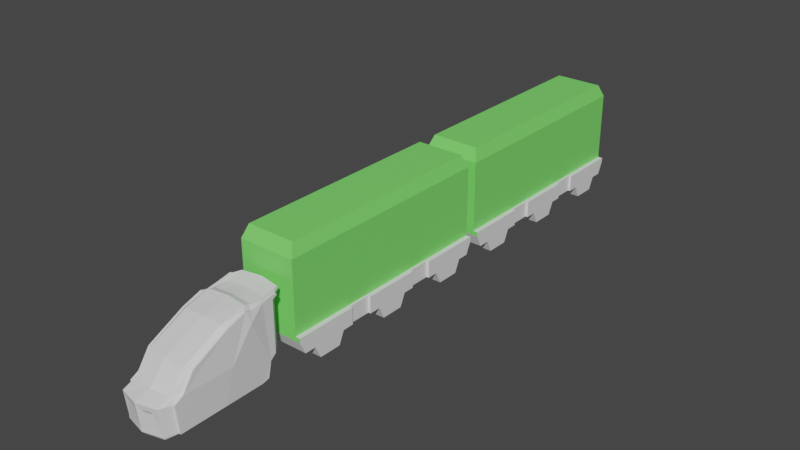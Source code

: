 # Source: shipTruck.blend  (saved by Blender 3.6.13; exported with 4.5.12 LTS)
import bpy
from mathutils import Matrix  # noqa: F401  (used for matrix-valued properties, if any)

bpy.ops.wm.read_factory_settings(use_empty=True)
scene = bpy.context.scene
scene.name = 'Scene'

# ---- collections
col_collection = bpy.data.collections.new('Collection'); scene.collection.children.link(col_collection)

# ---- materials (node trees are filled in below, after node groups)
mat_material_001 = bpy.data.materials.new('Material.001')
mat_material_001.use_transparent_shadow = False
mat_material_002 = bpy.data.materials.new('Material.002')
mat_material_002.use_transparent_shadow = False
mat_material_003 = bpy.data.materials.new('Material.003')
mat_material_003.use_transparent_shadow = False
mat_material = bpy.data.materials.new('Material')
mat_material.use_transparent_shadow = False
mat_material_004 = bpy.data.materials.new('Material.004')
mat_material_004.alpha_threshold = 0.0
mat_material_004.use_transparent_shadow = False
mat_material_004.roughness = 0.5
mat_material_004.line_color = (0.0, 0.0, 0.0, 1.0)
mat_material_005 = bpy.data.materials.new('Material.005')
mat_material_005.use_transparent_shadow = False
mat_material_006 = bpy.data.materials.new('Material.006')
mat_material_006.use_transparent_shadow = False
mat_material_007 = bpy.data.materials.new('Material.007')
mat_material_007.use_transparent_shadow = False
mat_material_009 = bpy.data.materials.new('Material.009')
mat_material_009.use_transparent_shadow = False
mat_material_012 = bpy.data.materials.new('Material.012')
mat_material_012.alpha_threshold = 0.0
mat_material_012.use_transparent_shadow = False
mat_material_012.roughness = 0.5
mat_material_012.line_color = (0.0, 0.0, 0.0, 1.0)
mat_material_013 = bpy.data.materials.new('Material.013')
mat_material_013.use_transparent_shadow = False
mat_material_014 = bpy.data.materials.new('Material.014')
mat_material_014.use_transparent_shadow = False
mat_material_015 = bpy.data.materials.new('Material.015')
mat_material_015.use_transparent_shadow = False
mat_material_008 = bpy.data.materials.new('Material.008')
mat_material_008.use_transparent_shadow = False

# ---- material node trees
mat_material_001.use_nodes = True; mat_material_001.node_tree.nodes.clear()
_N = mat_material_001.node_tree.nodes; _L = mat_material_001.node_tree.links
n0 = _N.new('ShaderNodeBsdfPrincipled'); n0.name = 'Principled BSDF'; n0.location = (10, 300)
n0.distribution = 'GGX'
n0.subsurface_method = 'RANDOM_WALK_SKIN'
n0.inputs[3].default_value = 1.45
n0.inputs[27].default_value = (0.0, 0.0, 0.0, 1.0)
n0.inputs[28].default_value = 1.0
n1 = _N.new('ShaderNodeOutputMaterial'); n1.name = 'Material Output'; n1.location = (300, 300)
_L.new(n0.outputs[0], n1.inputs[0])
n1.is_active_output = True
mat_material_002.use_nodes = True; mat_material_002.node_tree.nodes.clear()
_N = mat_material_002.node_tree.nodes; _L = mat_material_002.node_tree.links
n0 = _N.new('ShaderNodeBsdfPrincipled'); n0.name = 'Principled BSDF'; n0.location = (10, 300)
n0.distribution = 'GGX'
n0.subsurface_method = 'RANDOM_WALK_SKIN'
n0.inputs[3].default_value = 1.45
n0.inputs[27].default_value = (0.0, 0.0, 0.0, 1.0)
n0.inputs[28].default_value = 1.0
n1 = _N.new('ShaderNodeOutputMaterial'); n1.name = 'Material Output'; n1.location = (300, 300)
_L.new(n0.outputs[0], n1.inputs[0])
n1.is_active_output = True
mat_material_003.use_nodes = True; mat_material_003.node_tree.nodes.clear()
_N = mat_material_003.node_tree.nodes; _L = mat_material_003.node_tree.links
n0 = _N.new('ShaderNodeBsdfPrincipled'); n0.name = 'Principled BSDF'; n0.location = (10, 300)
n0.distribution = 'GGX'
n0.subsurface_method = 'RANDOM_WALK_SKIN'
n0.inputs[3].default_value = 1.45
n0.inputs[27].default_value = (0.0, 0.0, 0.0, 1.0)
n0.inputs[28].default_value = 1.0
n1 = _N.new('ShaderNodeOutputMaterial'); n1.name = 'Material Output'; n1.location = (300, 300)
_L.new(n0.outputs[0], n1.inputs[0])
n1.is_active_output = True
mat_material.use_nodes = True; mat_material.node_tree.nodes.clear()
_N = mat_material.node_tree.nodes; _L = mat_material.node_tree.links
n0 = _N.new('ShaderNodeBsdfPrincipled'); n0.name = 'Principled BSDF'; n0.location = (10, 300)
n0.distribution = 'GGX'
n0.subsurface_method = 'RANDOM_WALK_SKIN'
n0.inputs[3].default_value = 1.45
n0.inputs[27].default_value = (0.0, 0.0, 0.0, 1.0)
n0.inputs[28].default_value = 1.0
n1 = _N.new('ShaderNodeOutputMaterial'); n1.name = 'Material Output'; n1.location = (300, 300)
_L.new(n0.outputs[0], n1.inputs[0])
n1.is_active_output = True
mat_material_004.use_nodes = True; mat_material_004.node_tree.nodes.clear()
_N = mat_material_004.node_tree.nodes; _L = mat_material_004.node_tree.links
n0 = _N.new('ShaderNodeOutputMaterial'); n0.name = 'Material Output'; n0.location = (300, 300)
n1 = _N.new('ShaderNodeBsdfPrincipled'); n1.name = 'Principled BSDF'; n1.location = (10, 300)
n1.distribution = 'GGX'
n1.subsurface_method = 'RANDOM_WALK_SKIN'
n1.inputs[0].default_value = (0.198, 0.8, 0.1419, 1.0)
n1.inputs[3].default_value = 1.45
n1.inputs[27].default_value = (0.0, 0.0, 0.0, 1.0)
n1.inputs[28].default_value = 1.0
_L.new(n1.outputs[0], n0.inputs[0])
n0.is_active_output = True
mat_material_005.use_nodes = True; mat_material_005.node_tree.nodes.clear()
_N = mat_material_005.node_tree.nodes; _L = mat_material_005.node_tree.links
n0 = _N.new('ShaderNodeBsdfPrincipled'); n0.name = 'Principled BSDF'; n0.location = (10, 300)
n0.distribution = 'GGX'
n0.subsurface_method = 'RANDOM_WALK_SKIN'
n0.inputs[0].default_value = (0.8, 0.2046, 0.4406, 1.0)
n0.inputs[3].default_value = 1.45
n0.inputs[27].default_value = (0.0, 0.0, 0.0, 1.0)
n0.inputs[28].default_value = 1.0
n1 = _N.new('ShaderNodeOutputMaterial'); n1.name = 'Material Output'; n1.location = (300, 300)
_L.new(n0.outputs[0], n1.inputs[0])
n1.is_active_output = True
mat_material_006.use_nodes = True; mat_material_006.node_tree.nodes.clear()
_N = mat_material_006.node_tree.nodes; _L = mat_material_006.node_tree.links
n0 = _N.new('ShaderNodeBsdfPrincipled'); n0.name = 'Principled BSDF'; n0.location = (10, 300)
n0.distribution = 'GGX'
n0.subsurface_method = 'RANDOM_WALK_SKIN'
n0.inputs[3].default_value = 1.45
n0.inputs[27].default_value = (0.0, 0.0, 0.0, 1.0)
n0.inputs[28].default_value = 1.0
n1 = _N.new('ShaderNodeOutputMaterial'); n1.name = 'Material Output'; n1.location = (300, 300)
_L.new(n0.outputs[0], n1.inputs[0])
n1.is_active_output = True
mat_material_007.use_nodes = True; mat_material_007.node_tree.nodes.clear()
_N = mat_material_007.node_tree.nodes; _L = mat_material_007.node_tree.links
n0 = _N.new('ShaderNodeBsdfPrincipled'); n0.name = 'Principled BSDF'; n0.location = (10, 300)
n0.distribution = 'GGX'
n0.subsurface_method = 'RANDOM_WALK_SKIN'
n0.inputs[3].default_value = 1.45
n0.inputs[27].default_value = (0.0, 0.0, 0.0, 1.0)
n0.inputs[28].default_value = 1.0
n1 = _N.new('ShaderNodeOutputMaterial'); n1.name = 'Material Output'; n1.location = (300, 300)
_L.new(n0.outputs[0], n1.inputs[0])
n1.is_active_output = True
mat_material_009.use_nodes = True; mat_material_009.node_tree.nodes.clear()
_N = mat_material_009.node_tree.nodes; _L = mat_material_009.node_tree.links
n0 = _N.new('ShaderNodeBsdfPrincipled'); n0.name = 'Principled BSDF'; n0.location = (10, 300)
n0.distribution = 'GGX'
n0.subsurface_method = 'RANDOM_WALK_SKIN'
n0.inputs[3].default_value = 1.45
n0.inputs[27].default_value = (0.0, 0.0, 0.0, 1.0)
n0.inputs[28].default_value = 1.0
n1 = _N.new('ShaderNodeOutputMaterial'); n1.name = 'Material Output'; n1.location = (300, 300)
_L.new(n0.outputs[0], n1.inputs[0])
n1.is_active_output = True
mat_material_012.use_nodes = True; mat_material_012.node_tree.nodes.clear()
_N = mat_material_012.node_tree.nodes; _L = mat_material_012.node_tree.links
n0 = _N.new('ShaderNodeOutputMaterial'); n0.name = 'Material Output'; n0.location = (300, 300)
n1 = _N.new('ShaderNodeBsdfPrincipled'); n1.name = 'Principled BSDF'; n1.location = (10, 300)
n1.distribution = 'GGX'
n1.subsurface_method = 'RANDOM_WALK_SKIN'
n1.inputs[0].default_value = (0.198, 0.8, 0.1419, 1.0)
n1.inputs[3].default_value = 1.45
n1.inputs[27].default_value = (0.0, 0.0, 0.0, 1.0)
n1.inputs[28].default_value = 1.0
_L.new(n1.outputs[0], n0.inputs[0])
n0.is_active_output = True
mat_material_013.use_nodes = True; mat_material_013.node_tree.nodes.clear()
_N = mat_material_013.node_tree.nodes; _L = mat_material_013.node_tree.links
n0 = _N.new('ShaderNodeBsdfPrincipled'); n0.name = 'Principled BSDF'; n0.location = (10, 300)
n0.distribution = 'GGX'
n0.subsurface_method = 'RANDOM_WALK_SKIN'
n0.inputs[0].default_value = (0.8, 0.2046, 0.4406, 1.0)
n0.inputs[3].default_value = 1.45
n0.inputs[27].default_value = (0.0, 0.0, 0.0, 1.0)
n0.inputs[28].default_value = 1.0
n1 = _N.new('ShaderNodeOutputMaterial'); n1.name = 'Material Output'; n1.location = (300, 300)
_L.new(n0.outputs[0], n1.inputs[0])
n1.is_active_output = True
mat_material_014.use_nodes = True; mat_material_014.node_tree.nodes.clear()
_N = mat_material_014.node_tree.nodes; _L = mat_material_014.node_tree.links
n0 = _N.new('ShaderNodeBsdfPrincipled'); n0.name = 'Principled BSDF'; n0.location = (10, 300)
n0.distribution = 'GGX'
n0.subsurface_method = 'RANDOM_WALK_SKIN'
n0.inputs[3].default_value = 1.45
n0.inputs[27].default_value = (0.0, 0.0, 0.0, 1.0)
n0.inputs[28].default_value = 1.0
n1 = _N.new('ShaderNodeOutputMaterial'); n1.name = 'Material Output'; n1.location = (300, 300)
_L.new(n0.outputs[0], n1.inputs[0])
n1.is_active_output = True
mat_material_015.use_nodes = True; mat_material_015.node_tree.nodes.clear()
_N = mat_material_015.node_tree.nodes; _L = mat_material_015.node_tree.links
n0 = _N.new('ShaderNodeBsdfPrincipled'); n0.name = 'Principled BSDF'; n0.location = (10, 300)
n0.distribution = 'GGX'
n0.subsurface_method = 'RANDOM_WALK_SKIN'
n0.inputs[3].default_value = 1.45
n0.inputs[27].default_value = (0.0, 0.0, 0.0, 1.0)
n0.inputs[28].default_value = 1.0
n1 = _N.new('ShaderNodeOutputMaterial'); n1.name = 'Material Output'; n1.location = (300, 300)
_L.new(n0.outputs[0], n1.inputs[0])
n1.is_active_output = True
mat_material_008.use_nodes = True; mat_material_008.node_tree.nodes.clear()
_N = mat_material_008.node_tree.nodes; _L = mat_material_008.node_tree.links
n0 = _N.new('ShaderNodeBsdfPrincipled'); n0.name = 'Principled BSDF'; n0.location = (10, 300)
n0.distribution = 'GGX'
n0.subsurface_method = 'RANDOM_WALK_SKIN'
n0.inputs[3].default_value = 1.45
n0.inputs[27].default_value = (0.0, 0.0, 0.0, 1.0)
n0.inputs[28].default_value = 1.0
n1 = _N.new('ShaderNodeOutputMaterial'); n1.name = 'Material Output'; n1.location = (300, 300)
_L.new(n0.outputs[0], n1.inputs[0])
n1.is_active_output = True

# ---- world
world_world = bpy.data.worlds.new('World'); scene.world = world_world
world_world.use_nodes = True; world_world.node_tree.nodes.clear()
_N = world_world.node_tree.nodes; _L = world_world.node_tree.links
n0 = _N.new('ShaderNodeOutputWorld'); n0.name = 'World Output'; n0.location = (300, 300)
n1 = _N.new('ShaderNodeBackground'); n1.name = 'Background'; n1.location = (10, 300)
n1.inputs[0].default_value = (0.05088, 0.05088, 0.05088, 1.0)
_L.new(n1.outputs[0], n0.inputs[0])
n0.is_active_output = True
world_world.color = (0.05088, 0.05088, 0.05088)
world_world.use_sun_shadow = False
world_world.sun_shadow_jitter_overblur = 0.0

# ---- meshes
me_vert = bpy.data.meshes.new('Vert')
me_vert.from_pydata([(-6.743e-08, 3.195, -0.03716), (-2.171e-07, -0.2293, -0.03716), (6.19e-08, 6.154, -0.03716), (-2.209e-07, -0.3163, 0.0862), (8.347e-08, 6.647, 0.0862), (-2.209e-07, -0.3163, 0.3329), (1.146e-07, 6.844, 1.02), (1.104e-07, 7.264, 1.312), (-5.716e-08, 7.257, 4.339), (-6.69e-08, 7.572, 4.514), (-9.083e-08, 7.49, 4.666), (-1.086e-07, 6.511, 4.479), (-1.439e-07, 5.688, 4.475), (-1.805e-07, 5.317, 4.601), (-2.045e-07, 3.714, 4.258), (-2.744e-07, 1.327, 3.146), (-2.145e-07, 0.4043, 2.043), (-2.124e-07, -0.4789, 1.739), (1.186, 3.259, 0.0), (1.186, 0.02579, 0.0), (1.186, 6.026, 0.0), (1.186, -0.04203, 0.1186), (1.186, 6.5, 0.1186), (1.186, -0.04203, 0.3557), (1.186, 6.696, 1.043), (1.186, 7.093, 1.33), (1.186, 7.086, 4.334), (1.186, 7.389, 4.502), (1.186, 7.31, 4.647), (1.186, 6.369, 4.468), (1.186, 5.587, 4.437), (1.186, 5.22, 4.557), (1.186, 3.757, 4.206), (1.186, 1.435, 3.104), (1.186, 0.5754, 2.029), (1.186, -0.1983, 1.738), (-1.186, 3.259, 0.0), (-1.186, 0.02579, 0.0), (-1.186, 6.026, 0.0), (-1.186, -0.04203, 0.1186), (-1.186, 6.5, 0.1186), (-1.186, -0.04203, 0.3557), (-1.186, 6.696, 1.043), (-1.186, 7.093, 1.33), (-1.186, 7.086, 4.334), (-1.186, 7.389, 4.502), (-1.186, 7.31, 4.647), (-1.186, 6.369, 4.468), (-1.186, 5.587, 4.437), (-1.186, 5.22, 4.557), (-1.186, 3.757, 4.206), (-1.186, 1.435, 3.104), (-1.186, 0.5754, 2.029), (-1.186, -0.1983, 1.738), (-1.423, 3.416, 0.09197), (-1.423, 0.6572, 0.09197), (-1.423, 5.709, 0.09197), (-1.423, 0.6368, 0.1987), (-1.423, 6.135, 0.1987), (-1.423, 0.6368, 0.4121), (-1.423, 6.332, 1.099), (-1.423, 6.669, 1.374), (-1.423, 6.662, 4.319), (-1.423, 6.934, 4.47), (-1.423, 6.864, 4.601), (-1.423, 6.017, 4.44), (-1.423, 5.338, 4.342), (-1.423, 4.978, 4.448), (-1.423, 3.864, 4.077), (-1.423, 1.701, 3.0), (-1.423, 0.9986, 1.997), (-1.423, 0.4961, 1.735), (1.423, 3.416, 0.09197), (1.423, 0.6572, 0.09197), (1.423, 5.709, 0.09197), (1.423, 0.6368, 0.1987), (1.423, 6.135, 0.1987), (1.423, 0.6368, 0.4121), (1.423, 6.332, 1.099), (1.423, 6.669, 1.374), (1.423, 6.662, 4.319), (1.423, 6.934, 4.47), (1.423, 6.864, 4.601), (1.423, 6.017, 4.44), (1.423, 5.338, 4.342), (1.423, 4.978, 4.448), (1.423, 3.864, 4.077), (1.423, 1.701, 3.0), (1.423, 0.9986, 1.997), (1.423, 0.4961, 1.735), (1.541, 3.416, 0.09197), (1.541, 0.6572, 0.09197), (1.541, 5.709, 0.09197), (1.541, 0.6368, 0.1987), (1.541, 6.135, 0.1987), (1.541, 0.6368, 0.4121), (1.541, 6.332, 1.099), (1.541, 6.669, 1.374), (1.541, 6.662, 4.319), (1.541, 6.934, 4.47), (1.541, 6.864, 4.601), (1.541, 6.017, 4.44), (1.541, 5.338, 4.342), (1.541, 4.978, 4.448), (1.541, 3.864, 4.077), (1.541, 1.701, 3.0), (1.541, 0.9986, 1.997), (1.541, 0.4961, 1.735), (-1.541, 3.416, 0.09197), (-1.541, 0.6572, 0.09197), (-1.541, 5.709, 0.09197), (-1.541, 0.6368, 0.1987), (-1.541, 6.135, 0.1987), (-1.541, 0.6368, 0.4121), (-1.541, 6.332, 1.099), (-1.541, 6.669, 1.374), (-1.541, 6.662, 4.319), (-1.541, 6.934, 4.47), (-1.541, 6.864, 4.601), (-1.541, 6.017, 4.44), (-1.541, 5.338, 4.342), (-1.541, 4.978, 4.448), (-1.541, 3.864, 4.077), (-1.541, 1.701, 3.0), (-1.541, 0.9986, 1.997), (-1.541, 0.4961, 1.735), (-1.66, 3.864, 2.069), (-1.66, 5.173, 3.788), (1.66, 3.864, 2.069), (1.66, 5.173, 3.788), (0.3505, -0.2756, 1.3), (0.8352, -0.1645, 1.303), (0.835, -0.2399, 1.465), (0.3507, -0.3555, 1.465), (-0.3507, -0.3555, 1.465), (-0.835, -0.2399, 1.465), (-0.8352, -0.1645, 1.303), (-0.3505, -0.2756, 1.3)], [], [(12, 30, 29, 11), (3, 21, 23, 5), (13, 31, 30, 12), (6, 24, 22, 4), (14, 32, 31, 13), (7, 25, 24, 6), (15, 33, 32, 14), (8, 26, 25, 7), (0, 18, 19, 1), (16, 34, 33, 15), (9, 27, 26, 8), (2, 20, 18, 0), (17, 35, 34, 16), (10, 28, 27, 9), (1, 19, 21, 3), (130, 131, 132, 133), (11, 29, 28, 10), (4, 22, 20, 2), (11, 47, 48, 12), (5, 41, 39, 3), (12, 48, 49, 13), (4, 40, 42, 6), (13, 49, 50, 14), (6, 42, 43, 7), (14, 50, 51, 15), (7, 43, 44, 8), (1, 37, 36, 0), (15, 51, 52, 16), (8, 44, 45, 9), (0, 36, 38, 2), (16, 52, 53, 17), (9, 45, 46, 10), (3, 39, 37, 1), (134, 135, 136, 137), (10, 46, 47, 11), (2, 38, 40, 4), (44, 62, 63, 45), (36, 54, 56, 38), (52, 70, 71, 53), (45, 63, 64, 46), (39, 57, 55, 37), (53, 71, 59, 41), (46, 64, 65, 47), (38, 56, 58, 40), (47, 65, 66, 48), (41, 59, 57, 39), (48, 66, 67, 49), (40, 58, 60, 42), (49, 67, 68, 50), (42, 60, 61, 43), (50, 68, 69, 51), (43, 61, 62, 44), (37, 55, 54, 36), (51, 69, 70, 52), (26, 80, 79, 25), (18, 72, 73, 19), (34, 88, 87, 33), (27, 81, 80, 26), (20, 74, 72, 18), (35, 89, 88, 34), (28, 82, 81, 27), (19, 73, 75, 21), (23, 77, 89, 35), (29, 83, 82, 28), (22, 76, 74, 20), (30, 84, 83, 29), (21, 75, 77, 23), (31, 85, 84, 30), (24, 78, 76, 22), (32, 86, 85, 31), (25, 79, 78, 24), (33, 87, 86, 32), (75, 93, 95, 77), (85, 103, 102, 84), (78, 96, 94, 76), (86, 104, 103, 85), (79, 97, 96, 78), (87, 105, 104, 86), (80, 98, 97, 79), (72, 90, 91, 73), (88, 106, 105, 87), (81, 99, 98, 80), (74, 92, 90, 72), (89, 107, 106, 88), (82, 100, 99, 81), (73, 91, 93, 75), (77, 95, 107, 89), (83, 101, 100, 82), (76, 94, 92, 74), (84, 102, 101, 83), (67, 121, 122, 68), (60, 114, 115, 61), (68, 122, 123, 69), (61, 115, 116, 62), (55, 109, 108, 54), (69, 123, 124, 70), (62, 116, 117, 63), (54, 108, 110, 56), (70, 124, 125, 71), (63, 117, 118, 64), (57, 111, 109, 55), (71, 125, 113, 59), (64, 118, 119, 65), (56, 110, 112, 58), (65, 119, 120, 66), (59, 113, 111, 57), (66, 120, 121, 67), (58, 112, 114, 60), (101, 102, 129), (96, 97, 98, 101), (99, 100, 101, 98), (94, 96, 92), (112, 110, 114), (114, 119, 116, 115), (117, 116, 119, 118), (127, 119, 114, 110), (119, 127, 120), (120, 127, 126, 122, 121), (102, 103, 104, 128, 129), (104, 105, 106, 128), (122, 126, 124, 123), (110, 108, 126, 127), (124, 126, 108), (125, 124, 113), (108, 109, 111, 113, 124), (92, 129, 128, 90), (106, 90, 128), (107, 95, 106), (90, 106, 95, 93, 91), (129, 92, 96, 101), (5, 23, 131, 130), (23, 35, 132, 131), (35, 17, 133, 132), (17, 5, 130, 133), (17, 53, 135, 134), (53, 41, 136, 135), (41, 5, 137, 136), (5, 17, 134, 137)])
me_vert.polygons.foreach_set('material_index', [1, 2, 0, 2, 0, 2, 0, 0, 2, 1, 0, 2, 0, 0, 2, 3, 0, 2, 1, 2, 0, 2, 0, 2, 0, 0, 2, 1, 0, 2, 0, 0, 2, 3, 0, 2, 0, 2, 0, 0, 2, 0, 0, 2, 0, 2, 0, 2, 0, 2, 0, 0, 2, 0, 0, 2, 0, 0, 2, 0, 0, 2, 0, 0, 2, 0, 2, 0, 2, 0, 2, 0, 2, 0, 2, 0, 2, 0, 0, 2, 0, 0, 2, 0, 0, 2, 0, 0, 2, 0, 0, 2, 0, 0, 2, 0, 0, 2, 0, 0, 2, 0, 0, 2, 0, 2, 0, 2, 0, 0, 0, 0, 0, 0, 0, 0, 0, 1, 1, 1, 1, 0, 0, 0, 0, 0, 0, 0, 0, 0, 0, 0, 0, 0, 0, 0, 0, 0])
_uv = me_vert.uv_layers.new(name='UVMap')
_uv.uv.foreach_set('vector', [0.1182, 0.1385, 0.02727, 0.1467, 0.02727, 0.0873, 0.1182, 0.07642, 0.8289, 0.7724, 0.828, 0.6815, 0.846, 0.6815, 0.8476, 0.7724, 0.1182, 0.1647, 0.02727, 0.1726, 0.02727, 0.1467, 0.1182, 0.1385, 0.8301, 0.3228, 0.8273, 0.2319, 0.8965, 0.2319, 0.9, 0.3228, 0.1182, 0.2903, 0.02727, 0.2878, 0.02727, 0.1726, 0.1182, 0.1647, 0.2224, 0.7326, 0.21, 0.8235, 0.1753, 0.8235, 0.1859, 0.7326, 0.1182, 0.4858, 0.02727, 0.4783, 0.02727, 0.2878, 0.1182, 0.2903, 0.9091, 0.0007646, 1.0, 0.0, 1.0, 0.2293, 0.9091, 0.2319, 0.3545, 0.2596, 0.4454, 0.2542, 0.4454, 0.4952, 0.3545, 0.5149, 0.1182, 0.5709, 0.02727, 0.5582, 0.02727, 0.4783, 0.1182, 0.4858, 0.1753, 0.7599, 0.1614, 0.8508, 0.1358, 0.8508, 0.1487, 0.7599, 0.3545, 0.03899, 0.4454, 0.04788, 0.4454, 0.2542, 0.3545, 0.2596, 0.1182, 0.6417, 0.02727, 0.6206, 0.02727, 0.5582, 0.1182, 0.5709, 0.2224, 0.7326, 0.2226, 0.6417, 0.2343, 0.6417, 0.2346, 0.7326, 0.8185, 0.7724, 0.8182, 0.6815, 0.828, 0.6815, 0.8289, 0.7724, 0.8747, 0.7455, 0.874, 0.7084, 0.926, 0.7084, 0.9274, 0.7455, 0.1182, 0.07642, 0.02727, 0.0873, 0.02727, 0.01385, 0.1182, 2.167e-08, 0.3545, -1.083e-08, 0.4454, 0.01041, 0.4454, 0.04788, 0.3545, 0.03899, 0.1182, 0.07642, 0.209, 0.0873, 0.209, 0.1467, 0.1182, 0.1385, 0.8476, 0.7724, 0.846, 0.8633, 0.828, 0.8633, 0.8289, 0.7724, 0.1182, 0.1385, 0.209, 0.1467, 0.209, 0.1726, 0.1182, 0.1647, 0.9, 0.3228, 0.8965, 0.4137, 0.8273, 0.4137, 0.8301, 0.3228, 0.1182, 0.1647, 0.209, 0.1726, 0.209, 0.2878, 0.1182, 0.2903, 0.1859, 0.7326, 0.1753, 0.6417, 0.21, 0.6417, 0.2224, 0.7326, 0.1182, 0.2903, 0.209, 0.2878, 0.209, 0.4783, 0.1182, 0.4858, 0.9091, 0.2319, 0.8182, 0.2293, 0.8182, 0.0, 0.9091, 0.0007646, 0.3545, 0.5149, 0.2636, 0.4952, 0.2636, 0.2542, 0.3545, 0.2596, 0.1182, 0.4858, 0.209, 0.4783, 0.209, 0.5582, 0.1182, 0.5709, 0.1487, 0.7599, 0.1358, 0.669, 0.1614, 0.669, 0.1753, 0.7599, 0.3545, 0.2596, 0.2636, 0.2542, 0.2636, 0.04788, 0.3545, 0.03899, 0.1182, 0.5709, 0.209, 0.5582, 0.209, 0.6206, 0.1182, 0.6417, 0.2346, 0.7326, 0.2343, 0.8235, 0.2226, 0.8235, 0.2224, 0.7326, 0.8289, 0.7724, 0.828, 0.8633, 0.8182, 0.8633, 0.8185, 0.7724, 0.9274, 0.7992, 0.926, 0.8364, 0.874, 0.8364, 0.8747, 0.7992, 0.1182, 2.167e-08, 0.209, 0.01385, 0.209, 0.0873, 0.1182, 0.07642, 0.3545, 0.03899, 0.2636, 0.04788, 0.2636, 0.01041, 0.3545, -1.083e-08, 0.1358, 0.669, 0.104, 0.6508, 0.127, 0.6508, 0.1614, 0.669, 0.2636, 0.2542, 0.2454, 0.2408, 0.2454, 0.06989, 0.2636, 0.04788, 0.04827, 0.7415, 0.07929, 0.7333, 0.04983, 0.7652, 1.129e-08, 0.7825, 0.4269, 0.7753, 0.4269, 0.8106, 0.4164, 0.8153, 0.4153, 0.7804, 0.05321, 0.8953, 0.09975, 0.8723, 0.104, 0.8795, 0.06117, 0.9021, 1.129e-08, 0.7825, 0.04983, 0.7652, 0.09422, 0.8569, 0.04707, 0.8782, 0.209, 0.01385, 0.2272, 0.04813, 0.2272, 0.1142, 0.209, 0.0873, 0.2636, 0.04788, 0.2454, 0.06989, 0.2454, 0.03617, 0.2636, 0.01041, 0.209, 0.0873, 0.2272, 0.1142, 0.2272, 0.1668, 0.209, 0.1467, 0.04707, 0.8782, 0.09422, 0.8569, 0.09975, 0.8723, 0.05321, 0.8953, 0.209, 0.1467, 0.2272, 0.1668, 0.2272, 0.1923, 0.209, 0.1726, 0.3275, 0.841, 0.2985, 0.8388, 0.3047, 0.7684, 0.3334, 0.7689, 0.209, 0.1726, 0.2272, 0.1923, 0.2272, 0.2815, 0.209, 0.2878, 0.3334, 0.7689, 0.3047, 0.7684, 0.3277, 0.7442, 0.3608, 0.7432, 0.209, 0.2878, 0.2272, 0.2815, 0.2272, 0.4597, 0.209, 0.4783, 0.3608, 0.7432, 0.3277, 0.7442, 0.2985, 0.5204, 0.331, 0.5149, 0.2636, 0.4952, 0.2454, 0.4465, 0.2454, 0.2408, 0.2636, 0.2542, 0.08241, 0.6417, 0.104, 0.6428, 0.07929, 0.7333, 0.04827, 0.7415, 0.266, 0.5149, 0.2985, 0.5204, 0.2694, 0.7442, 0.2363, 0.7432, 0.4454, 0.2542, 0.4635, 0.2408, 0.4635, 0.4465, 0.4454, 0.4952, 0.4165, 0.6146, 0.3854, 0.6064, 0.3608, 0.5159, 0.3823, 0.5149, 0.1614, 0.8508, 0.127, 0.869, 0.104, 0.869, 0.1358, 0.8508, 0.4454, 0.04788, 0.4635, 0.06989, 0.4635, 0.2408, 0.4454, 0.2542, 0.4647, 0.6557, 0.4149, 0.6384, 0.3854, 0.6064, 0.4165, 0.6146, 0.4385, 0.7804, 0.4373, 0.8153, 0.4269, 0.8106, 0.4269, 0.7753, 0.4036, 0.7753, 0.3608, 0.7527, 0.365, 0.7455, 0.4115, 0.7685, 0.4177, 0.7514, 0.3705, 0.7301, 0.4149, 0.6384, 0.4647, 0.6557, 0.02727, 0.0873, 0.00909, 0.1142, 0.00909, 0.04813, 0.02727, 0.01385, 0.4454, 0.01041, 0.4635, 0.03617, 0.4635, 0.06989, 0.4454, 0.04788, 0.02727, 0.1467, 0.00909, 0.1668, 0.00909, 0.1142, 0.02727, 0.0873, 0.4115, 0.7685, 0.365, 0.7455, 0.3705, 0.7301, 0.4177, 0.7514, 0.02727, 0.1726, 0.00909, 0.1923, 0.00909, 0.1668, 0.02727, 0.1467, 0.2637, 0.7689, 0.2924, 0.7684, 0.2985, 0.8388, 0.2696, 0.841, 0.02727, 0.2878, 0.009089, 0.2815, 0.00909, 0.1923, 0.02727, 0.1726, 0.2363, 0.7432, 0.2694, 0.7442, 0.2924, 0.7684, 0.2637, 0.7689, 0.02727, 0.4783, 0.009089, 0.4597, 0.009089, 0.2815, 0.02727, 0.2878, 0.8364, 0.5316, 0.8273, 0.5316, 0.8273, 0.5155, 0.8364, 0.5155, 0.00909, 0.1923, 6.284e-07, 0.1923, 6.934e-07, 0.1668, 0.00909, 0.1668, 0.3608, 0.7753, 0.3698, 0.7753, 0.3698, 0.8426, 0.3608, 0.8426, 0.009089, 0.2815, 4.117e-07, 0.2815, 6.284e-07, 0.1923, 0.00909, 0.1923, 0.4385, 0.7753, 0.4475, 0.7753, 0.4475, 0.8053, 0.4385, 0.8053, 0.009089, 0.4597, 0.0, 0.4597, 4.117e-07, 0.2815, 0.009089, 0.2815, 0.8182, 0.2319, 0.8273, 0.2319, 0.8273, 0.4567, 0.8182, 0.4567, 0.4635, 0.2408, 0.4726, 0.2408, 0.4726, 0.4465, 0.4635, 0.4465, 0.3971, 0.8425, 0.388, 0.8425, 0.388, 0.7753, 0.3971, 0.7753, 0.127, 0.869, 0.127, 0.878, 0.104, 0.878, 0.104, 0.869, 0.4635, 0.06989, 0.4726, 0.06989, 0.4726, 0.2408, 0.4635, 0.2408, 0.4062, 0.8168, 0.3971, 0.8168, 0.3971, 0.7753, 0.4062, 0.7753, 0.4566, 0.7753, 0.4657, 0.7753, 0.4657, 0.7858, 0.4566, 0.7858, 0.8364, 0.5399, 0.8273, 0.5399, 0.8273, 0.5316, 0.8364, 0.5316, 0.8364, 0.5155, 0.8273, 0.5155, 0.8273, 0.4137, 0.8364, 0.4137, 0.00909, 0.1142, 8.126e-07, 0.1142, 9.86e-07, 0.04813, 0.00909, 0.04813, 0.4635, 0.03617, 0.4726, 0.03617, 0.4726, 0.06989, 0.4635, 0.06989, 0.00909, 0.1668, 6.934e-07, 0.1668, 8.126e-07, 0.1142, 0.00909, 0.1142, 0.2272, 0.1923, 0.2363, 0.1923, 0.2363, 0.2815, 0.2272, 0.2815, 0.4566, 0.8053, 0.4475, 0.8053, 0.4475, 0.7753, 0.4566, 0.7753, 0.2272, 0.2815, 0.2363, 0.2815, 0.2363, 0.4597, 0.2272, 0.4597, 0.8273, 0.6815, 0.8182, 0.6815, 0.8182, 0.4567, 0.8273, 0.4567, 0.2454, 0.4465, 0.2363, 0.4465, 0.2363, 0.2408, 0.2454, 0.2408, 0.3789, 0.7753, 0.388, 0.7753, 0.388, 0.8425, 0.3789, 0.8425, 0.104, 0.6508, 0.104, 0.6417, 0.127, 0.6417, 0.127, 0.6508, 0.2454, 0.2408, 0.2363, 0.2408, 0.2363, 0.06989, 0.2454, 0.06989, 0.4062, 0.7753, 0.4153, 0.7753, 0.4153, 0.8168, 0.4062, 0.8168, 0.4657, 0.7963, 0.4566, 0.7963, 0.4566, 0.7858, 0.4657, 0.7858, 0.8273, 0.6579, 0.8364, 0.6579, 0.8364, 0.6662, 0.8273, 0.6662, 0.8273, 0.5399, 0.8364, 0.5399, 0.8364, 0.6417, 0.8273, 0.6417, 0.2272, 0.04813, 0.2363, 0.04813, 0.2363, 0.1142, 0.2272, 0.1142, 0.2454, 0.06989, 0.2363, 0.06989, 0.2363, 0.03617, 0.2454, 0.03617, 0.2272, 0.1142, 0.2363, 0.1142, 0.2363, 0.1668, 0.2272, 0.1668, 0.8273, 0.6417, 0.8364, 0.6417, 0.8364, 0.6579, 0.8273, 0.6579, 0.2272, 0.1668, 0.2363, 0.1668, 0.2363, 0.1923, 0.2272, 0.1923, 0.3789, 0.8426, 0.3698, 0.8426, 0.3698, 0.7753, 0.3789, 0.7753, 0.485, 0.423, 0.4924, 0.371, 0.5351, 0.3582, 0.741, 0.4472, 0.72, 0.473, 0.4943, 0.4725, 0.485, 0.423, 0.4827, 0.4934, 0.4726, 0.488, 0.485, 0.423, 0.4943, 0.4725, 0.8101, 0.4321, 0.741, 0.4472, 0.8182, 0.3994, 0.4808, 0.9255, 0.4726, 0.8928, 0.5498, 0.9405, 0.5498, 0.9405, 0.8059, 0.9164, 0.7966, 0.9659, 0.5709, 0.9664, 0.8082, 0.9867, 0.7966, 0.9659, 0.8059, 0.9164, 0.8182, 0.9813, 0.7558, 0.8515, 0.8059, 0.9164, 0.5498, 0.9405, 0.4726, 0.8928, 0.8059, 0.9164, 0.7558, 0.8515, 0.7984, 0.8644, 0.7984, 0.8644, 0.7558, 0.8515, 0.6241, 0.7513, 0.7781, 0.7515, 0.8065, 0.8368, 0.4924, 0.371, 0.4843, 0.3435, 0.5127, 0.2581, 0.6667, 0.2579, 0.5351, 0.3582, 0.5127, 0.2581, 0.5952, 0.09232, 0.6721, 0.03851, 0.6667, 0.2579, 0.7781, 0.7515, 0.6241, 0.7513, 0.6187, 0.5319, 0.6956, 0.5857, 0.4726, 0.8928, 0.4727, 0.7171, 0.6241, 0.7513, 0.7558, 0.8515, 0.6187, 0.5319, 0.6241, 0.7513, 0.4727, 0.7171, 0.5987, 0.4934, 0.6187, 0.5319, 0.4973, 0.5041, 0.4727, 0.7171, 0.4728, 0.5057, 0.4809, 0.5041, 0.4973, 0.5041, 0.6187, 0.5319, 0.8182, 0.3994, 0.5351, 0.3582, 0.6667, 0.2579, 0.8182, 0.2237, 0.6721, 0.03851, 0.8182, 0.2237, 0.6667, 0.2579, 0.6922, 1.308e-08, 0.7936, 0.01078, 0.6721, 0.03851, 0.8182, 0.2237, 0.6721, 0.03851, 0.7936, 0.01078, 0.8099, 0.01078, 0.8181, 0.01234, 0.5351, 0.3582, 0.8182, 0.3994, 0.741, 0.4472, 0.485, 0.423, 0.8476, 0.7724, 0.846, 0.6815, 0.874, 0.7084, 0.8747, 0.7455, 0.846, 0.6815, 0.9525, 0.6815, 0.926, 0.7084, 0.874, 0.7084, 0.9525, 0.6815, 0.956, 0.7724, 0.9274, 0.7455, 0.926, 0.7084, 0.956, 0.7724, 0.8476, 0.7724, 0.8747, 0.7455, 0.9274, 0.7455, 0.956, 0.7724, 0.9525, 0.8633, 0.926, 0.8364, 0.9274, 0.7992, 0.9525, 0.8633, 0.846, 0.8633, 0.874, 0.8364, 0.926, 0.8364, 0.846, 0.8633, 0.8476, 0.7724, 0.8747, 0.7992, 0.874, 0.8364, 0.8476, 0.7724, 0.956, 0.7724, 0.9274, 0.7992, 0.8747, 0.7992])
me_vert.materials.append(mat_material_001)
me_vert.materials.append(mat_material_002)
me_vert.materials.append(mat_material_003)
me_vert.materials.append(mat_material)
me_vert.update()
me_vert_001 = bpy.data.meshes.new('Vert.001')
me_vert_001.from_pydata([(0.0, 14.72, 0.0), (0.0, 15.41, 0.0), (0.0, 15.75, 0.7483), (0.0, 18.5, 0.7483), (0.0, 18.85, 0.0), (0.0, 20.22, 0.0), (0.0, 20.56, 0.7483), (0.0, 21.25, 0.7483), (0.0, 21.59, 1.497), (0.0, 21.59, 5.986), (0.0, 21.25, 6.735), (0.0, 14.03, 0.0), (0.0, 13.69, 0.7483), (0.0, 10.94, 0.7483), (0.0, 10.6, 0.0), (0.0, 9.225, 0.0), (0.0, 8.881, 0.7483), (0.0, 8.194, 0.7483), (0.0, 7.85, 1.497), (0.0, 7.85, 5.986), (0.0, 8.194, 6.735), (2.0, 14.72, 0.0), (2.0, 15.41, 0.0), (2.0, 15.75, 0.7483), (2.0, 18.5, 0.7483), (2.0, 18.85, 0.0), (2.0, 20.22, 0.0), (2.0, 20.56, 0.7483), (2.0, 21.25, 0.7483), (2.0, 21.59, 1.497), (2.0, 14.03, 0.0), (2.0, 13.69, 0.7483), (2.0, 10.94, 0.7483), (2.0, 10.6, 0.0), (2.0, 9.225, 0.0), (2.0, 8.881, 0.7483), (2.0, 8.194, 0.7483), (2.0, 7.85, 1.497), (1.707, 7.85, 5.986), (1.707, 7.85, 1.751), (2.0, 7.85, 1.751), (1.457, 8.194, 6.735), (1.457, 21.25, 6.735), (1.707, 21.59, 5.986), (1.707, 21.59, 1.751), (2.0, 21.59, 1.751), (0.4064, 13.93, 0.2368), (0.4064, 14.03, 0.0), (1.439, 13.93, 0.2368), (1.439, 14.03, 0.0), (1.439, 20.22, 0.0), (0.4064, 20.22, 0.0), (0.4064, 18.85, 0.0), (1.439, 18.85, 0.0), (0.4064, 20.33, 0.2368), (1.439, 20.33, 0.2368), (0.4064, 10.6, 0.0), (0.4064, 10.71, 0.2368), (1.439, 10.6, 0.0), (1.439, 10.71, 0.2368), (1.439, 9.225, 0.0), (0.4064, 9.225, 0.0), (1.439, 15.41, 0.0), (0.4064, 15.41, 0.0), (0.4064, 14.72, 0.0), (1.439, 14.72, 0.0), (0.4064, 9.116, 0.2368), (1.439, 9.116, 0.2368), (0.4064, 15.52, 0.2368), (1.439, 15.52, 0.2368), (0.4064, 18.74, 0.2368), (1.439, 18.74, 0.2368), (1.848, 16.43, 0.7483), (1.848, 17.81, 0.7483), (2.0, 16.43, 0.7483), (2.0, 17.81, 0.7483), (2.0, 16.43, 1.751), (2.0, 17.81, 1.751), (1.848, 16.43, 1.751), (1.848, 17.81, 1.751), (1.852, 11.62, 0.7483), (1.852, 12.99, 0.7483), (2.0, 12.99, 0.7483), (2.0, 11.62, 0.7483), (2.0, 12.99, 1.751), (2.0, 11.62, 1.751), (1.852, 11.62, 1.751), (1.852, 12.99, 1.751), (-2.0, 14.72, 0.0), (-2.0, 15.41, 0.0), (-2.0, 15.75, 0.7483), (-2.0, 18.5, 0.7483), (-2.0, 18.85, 0.0), (-2.0, 20.22, 0.0), (-2.0, 20.56, 0.7483), (-2.0, 21.25, 0.7483), (-2.0, 21.59, 1.497), (-2.0, 14.03, 0.0), (-2.0, 13.69, 0.7483), (-2.0, 10.94, 0.7483), (-2.0, 10.6, 0.0), (-2.0, 9.225, 0.0), (-2.0, 8.881, 0.7483), (-2.0, 8.194, 0.7483), (-2.0, 7.85, 1.497), (-1.707, 7.85, 5.986), (-1.707, 7.85, 1.751), (-2.0, 7.85, 1.751), (-1.457, 8.194, 6.735), (-1.457, 21.25, 6.735), (-1.707, 21.59, 5.986), (-1.707, 21.59, 1.751), (-2.0, 21.59, 1.751), (-0.4064, 13.93, 0.2368), (-0.4064, 14.03, 0.0), (-1.439, 13.93, 0.2368), (-1.439, 14.03, 0.0), (-1.439, 20.22, 0.0), (-0.4064, 20.22, 0.0), (-0.4064, 18.85, 0.0), (-1.439, 18.85, 0.0), (-0.4064, 20.33, 0.2368), (-1.439, 20.33, 0.2368), (-0.4064, 10.6, 0.0), (-0.4064, 10.71, 0.2368), (-1.439, 10.6, 0.0), (-1.439, 10.71, 0.2368), (-1.439, 9.225, 0.0), (-0.4064, 9.225, 0.0), (-1.439, 15.41, 0.0), (-0.4064, 15.41, 0.0), (-0.4064, 14.72, 0.0), (-1.439, 14.72, 0.0), (-0.4064, 9.116, 0.2368), (-1.439, 9.116, 0.2368), (-0.4064, 15.52, 0.2368), (-1.439, 15.52, 0.2368), (-0.4064, 18.74, 0.2368), (-1.439, 18.74, 0.2368), (-1.848, 16.43, 0.7483), (-1.848, 17.81, 0.7483), (-2.0, 16.43, 0.7483), (-2.0, 17.81, 0.7483), (-2.0, 16.43, 1.751), (-2.0, 17.81, 1.751), (-1.848, 16.43, 1.751), (-1.848, 17.81, 1.751), (-1.852, 11.62, 0.7483), (-1.852, 12.99, 0.7483), (-2.0, 12.99, 0.7483), (-2.0, 11.62, 0.7483), (-2.0, 12.99, 1.751), (-2.0, 11.62, 1.751), (-1.852, 11.62, 1.751), (-1.852, 12.99, 1.751), (0.3134, 21.38, 1.033), (0.3134, 21.46, 1.212), (1.687, 21.46, 1.212), (1.687, 21.38, 1.033), (-0.3134, 21.38, 1.033), (-1.687, 21.38, 1.033), (-1.687, 21.46, 1.212), (-0.3134, 21.46, 1.212)], [], [(39, 38, 19, 18, 37, 40), (46, 48, 49, 30, 31, 12, 11, 47), (26, 25, 53, 50), (4, 5, 51, 52), (19, 38, 41, 20), (82, 81, 80, 83, 32, 13, 12, 31), (54, 51, 5, 6, 27, 26, 50, 55), (10, 20, 41, 42), (59, 57, 56, 14, 13, 32, 33, 58), (6, 7, 28, 27), (14, 56, 61, 15), (34, 60, 58, 33), (155, 156, 157, 158), (0, 1, 63, 64), (22, 21, 65, 62), (66, 67, 60, 34, 35, 16, 15, 61), (44, 45, 29, 8, 9, 43), (68, 63, 1, 2, 23, 22, 62, 69), (16, 35, 36, 17), (9, 10, 42, 43), (74, 23, 2, 3, 24, 75, 73, 72), (17, 36, 37, 18), (0, 64, 47, 11), (30, 49, 65, 21), (71, 53, 25, 24, 3, 4, 52, 70), (77, 75, 24, 25, 26, 27, 28, 29, 45), (82, 31, 30, 21, 22, 23, 74, 76, 84), (37, 36, 35, 34, 33, 32, 83, 85, 40), (84, 76, 78, 79, 77, 45, 44, 39, 40, 85, 86, 87), (56, 57, 66, 61), (63, 68, 46, 47, 64), (70, 52, 51, 54), (67, 59, 58, 60), (65, 49, 48, 69, 62), (50, 53, 71, 55), (57, 59, 67, 66), (48, 46, 68, 69), (54, 55, 71, 70), (78, 72, 73, 79), (79, 73, 75, 77), (74, 72, 78, 76), (86, 80, 81, 87), (87, 81, 82, 84), (80, 86, 85, 83), (39, 44, 43, 38), (42, 41, 38, 43), (106, 107, 104, 18, 19, 105), (113, 114, 11, 12, 98, 97, 116, 115), (93, 117, 120, 92), (4, 119, 118, 5), (19, 20, 108, 105), (149, 98, 12, 13, 99, 150, 147, 148), (121, 122, 117, 93, 94, 6, 5, 118), (10, 109, 108, 20), (126, 125, 100, 99, 13, 14, 123, 124), (6, 94, 95, 7), (14, 15, 128, 123), (101, 100, 125, 127), (159, 160, 161, 162), (0, 131, 130, 1), (89, 129, 132, 88), (133, 128, 15, 16, 102, 101, 127, 134), (111, 110, 9, 8, 96, 112), (135, 136, 129, 89, 90, 2, 1, 130), (16, 17, 103, 102), (9, 110, 109, 10), (141, 139, 140, 142, 91, 3, 2, 90), (17, 18, 104, 103), (0, 11, 114, 131), (97, 88, 132, 116), (138, 137, 119, 4, 3, 91, 92, 120), (144, 112, 96, 95, 94, 93, 92, 91, 142), (149, 151, 143, 141, 90, 89, 88, 97, 98), (104, 107, 152, 150, 99, 100, 101, 102, 103), (151, 154, 153, 152, 107, 106, 111, 112, 144, 146, 145, 143), (123, 128, 133, 124), (130, 131, 114, 113, 135), (137, 121, 118, 119), (134, 127, 125, 126), (132, 129, 136, 115, 116), (117, 122, 138, 120), (124, 133, 134, 126), (115, 136, 135, 113), (121, 137, 138, 122), (145, 146, 140, 139), (146, 144, 142, 140), (141, 143, 145, 139), (153, 154, 148, 147), (154, 151, 149, 148), (147, 150, 152, 153), (106, 105, 110, 111), (109, 110, 105, 108), (7, 8, 156, 155), (8, 29, 157, 156), (29, 28, 158, 157), (28, 7, 155, 158), (7, 95, 160, 159), (95, 96, 161, 160), (96, 8, 162, 161), (8, 7, 159, 162)])
me_vert_001.polygons.foreach_set('material_index', [0, 2, 2, 2, 0, 2, 2, 0, 2, 2, 2, 2, 4, 2, 2, 2, 0, 2, 2, 0, 2, 2, 2, 2, 2, 2, 2, 2, 2, 3, 3, 3, 3, 3, 3, 3, 3, 3, 2, 2, 2, 2, 2, 2, 0, 0, 0, 2, 2, 2, 0, 2, 2, 0, 2, 2, 2, 2, 4, 2, 2, 2, 0, 2, 2, 0, 2, 2, 2, 2, 2, 2, 2, 2, 2, 3, 3, 3, 3, 3, 3, 3, 3, 3, 2, 2, 2, 2, 2, 2, 0, 0, 2, 2, 2, 2, 2, 2, 2, 2])
_uv = me_vert_001.uv_layers.new(name='UVMap')
_uv.uv.foreach_set('vector', [0.9915, 0.1853, 0.8501, 0.1853, 0.8501, 0.09994, 1.0, 0.09994, 1.0, 0.1999, 0.9915, 0.1999, 0.8672, 0.4448, 0.8672, 0.4964, 0.8751, 0.4964, 0.8751, 0.5244, 0.8501, 0.5244, 0.8501, 0.4245, 0.8751, 0.4245, 0.8751, 0.4448, 0.5334, 0.4576, 0.5334, 0.3577, 0.5614, 0.3577, 0.5614, 0.4576, 0.6333, 0.3577, 0.6333, 0.4576, 0.613, 0.4576, 0.613, 0.3577, 0.448, 0.0, 0.5334, 0.0, 0.5209, 0.02499, 0.448, 0.02499, 0.5334, 0.8396, 0.5408, 0.8396, 0.5408, 0.7399, 0.5334, 0.7399, 0.5334, 0.6904, 0.6333, 0.6904, 0.6333, 0.8903, 0.5334, 0.8903, 0.8922, 0.4042, 0.9001, 0.4042, 0.9001, 0.4245, 0.8751, 0.4245, 0.8751, 0.3245, 0.9001, 0.3245, 0.9001, 0.3526, 0.8922, 0.3526, 0.448, 0.9744, 0.448, 0.02499, 0.5209, 0.02499, 0.5209, 0.9744, 0.5614, 0.6733, 0.613, 0.6733, 0.613, 0.6654, 0.6333, 0.6654, 0.6333, 0.6904, 0.5334, 0.6904, 0.5334, 0.6654, 0.5614, 0.6654, 0.8501, 0.6243, 0.9001, 0.6243, 0.9001, 0.7243, 0.8501, 0.7243, 0.6333, 0.6654, 0.613, 0.6654, 0.613, 0.5655, 0.6333, 0.5655, 0.5334, 0.5655, 0.5614, 0.5655, 0.5614, 0.6654, 0.5334, 0.6654, 0.9096, 0.64, 0.9155, 0.64, 0.9155, 0.7086, 0.9096, 0.7086, 0.6333, 0.05788, 0.6333, 0.1078, 0.613, 0.1078, 0.613, 0.05788, 0.5334, 0.1078, 0.5334, 0.05788, 0.5614, 0.05788, 0.5614, 0.1078, 0.9566, 0.4448, 0.9566, 0.4964, 0.9645, 0.4964, 0.9645, 0.5244, 0.9396, 0.5244, 0.9396, 0.4245, 0.9645, 0.4245, 0.9645, 0.4448, 0.9581, 0.7891, 0.9581, 0.7745, 0.9666, 0.7745, 0.9666, 0.8744, 0.8166, 0.8744, 0.8166, 0.7891, 0.613, 0.1158, 0.613, 0.1078, 0.6333, 0.1078, 0.6333, 0.1328, 0.5334, 0.1328, 0.5334, 0.1078, 0.5614, 0.1078, 0.5614, 0.1158, 0.6333, 0.5405, 0.5334, 0.5405, 0.5334, 0.4905, 0.6333, 0.4905, 0.8166, 0.8744, 0.7917, 0.8744, 0.7917, 0.8016, 0.8166, 0.7891, 0.5334, 0.1823, 0.5334, 0.1328, 0.6333, 0.1328, 0.6333, 0.3327, 0.5334, 0.3327, 0.5334, 0.2825, 0.541, 0.2825, 0.541, 0.1823, 0.6333, 0.4905, 0.5334, 0.4905, 0.5334, 0.4655, 0.6333, 0.4655, 0.6333, 0.05788, 0.613, 0.05788, 0.613, 0.007905, 0.6333, 0.007905, 0.5334, 0.007905, 0.5614, 0.007905, 0.5614, 0.05788, 0.5334, 0.05788, 0.5614, 0.3498, 0.5614, 0.3577, 0.5334, 0.3577, 0.5334, 0.3327, 0.6333, 0.3327, 0.6333, 0.3577, 0.613, 0.3577, 0.613, 0.3498, 0.7917, 0.2751, 0.7582, 0.2751, 0.7582, 0.2249, 0.7332, 0.1999, 0.7332, 0.09994, 0.7582, 0.07496, 0.7582, 0.02499, 0.7832, -1.342e-08, 0.7917, -1.305e-08, 0.8166, 0.5244, 0.8166, 0.4738, 0.7917, 0.4488, 0.7917, 0.3988, 0.7917, 0.3488, 0.8166, 0.3238, 0.8166, 0.2743, 0.8501, 0.2743, 0.8501, 0.5244, 0.7832, 0.8245, 0.7582, 0.7995, 0.7582, 0.7495, 0.7332, 0.7245, 0.7332, 0.6246, 0.7582, 0.5996, 0.7582, 0.5502, 0.7917, 0.5502, 0.7917, 0.8245, 0.3481, 0.3741, 0.3481, 0.6242, 0.3405, 0.6242, 0.3405, 0.7243, 0.3481, 0.7243, 0.3481, 0.9994, 0.3335, 0.9994, 0.3335, 0.0, 0.3481, 0.0, 0.3481, 0.2743, 0.3407, 0.2743, 0.3407, 0.3741, 0.925, 0.6481, 0.9329, 0.6402, 0.9329, 0.7559, 0.925, 0.748, 0.9159, 0.3324, 0.9238, 0.3245, 0.9238, 0.4403, 0.9159, 0.4324, 0.9159, 0.3824, 0.908, 0.4403, 0.9001, 0.4324, 0.9001, 0.3324, 0.908, 0.3245, 0.9254, 0.3245, 0.9254, 0.2088, 0.9333, 0.2167, 0.9333, 0.3166, 0.9317, 0.3824, 0.9317, 0.4324, 0.9238, 0.4403, 0.9238, 0.3245, 0.9317, 0.3324, 0.9159, 0.3324, 0.9159, 0.4324, 0.908, 0.4403, 0.908, 0.3245, 0.613, 0.6733, 0.5614, 0.6733, 0.5614, 0.5576, 0.613, 0.5576, 0.5614, 5.957e-09, 0.613, 5.957e-09, 0.613, 0.1158, 0.5614, 0.1158, 0.613, 0.4655, 0.5614, 0.4655, 0.5614, 0.3498, 0.613, 0.3498, 0.9329, 0.5244, 0.9664, 0.5244, 0.9664, 0.6246, 0.9329, 0.6246, 0.8577, 0.7243, 0.8577, 0.7578, 0.8501, 0.7578, 0.8501, 0.7243, 0.7898, 0.858, 0.7822, 0.858, 0.7822, 0.8245, 0.7898, 0.8245, 0.9664, 0.7243, 0.9329, 0.7243, 0.9329, 0.6246, 0.9664, 0.6246, 0.8727, 0.7243, 0.8727, 0.7578, 0.8653, 0.7578, 0.8653, 0.7243, 0.8801, 0.7578, 0.8801, 0.7243, 0.8875, 0.7243, 0.8875, 0.7578, 9.927e-09, 0.9994, 1.906e-07, 8.332e-15, 0.1413, 6.178e-09, 0.1413, 0.9994, 0.1667, 0.02499, 0.1667, 0.9744, 0.1413, 0.9994, 0.1413, 6.178e-09, 0.9915, 0.01463, 0.9915, 4.315e-09, 1.0, 3.944e-09, 1.0, 0.09994, 0.8501, 0.09994, 0.8501, 0.01463, 0.8672, 0.4042, 0.8751, 0.4042, 0.8751, 0.4245, 0.8501, 0.4245, 0.8501, 0.3245, 0.8751, 0.3245, 0.8751, 0.3526, 0.8672, 0.3526, 0.7332, 0.4576, 0.7052, 0.4576, 0.7052, 0.3577, 0.7332, 0.3577, 0.6333, 0.3577, 0.6536, 0.3577, 0.6536, 0.4576, 0.6333, 0.4576, 0.448, 0.0, 0.448, 0.02499, 0.3752, 0.02499, 0.3627, 0.0, 0.7332, 0.8396, 0.7332, 0.8903, 0.6333, 0.8903, 0.6333, 0.6904, 0.7332, 0.6904, 0.7332, 0.7399, 0.7258, 0.7399, 0.7258, 0.8396, 0.8922, 0.4448, 0.8922, 0.4964, 0.9001, 0.4964, 0.9001, 0.5244, 0.8751, 0.5244, 0.8751, 0.4245, 0.9001, 0.4245, 0.9001, 0.4448, 0.448, 0.9744, 0.3752, 0.9744, 0.3752, 0.02499, 0.448, 0.02499, 0.7052, 0.6733, 0.7052, 0.6654, 0.7332, 0.6654, 0.7332, 0.6904, 0.6333, 0.6904, 0.6333, 0.6654, 0.6536, 0.6654, 0.6536, 0.6733, 0.8501, 0.6243, 0.8501, 0.5244, 0.9001, 0.5244, 0.9001, 0.6243, 0.6333, 0.6654, 0.6333, 0.5655, 0.6536, 0.5655, 0.6536, 0.6654, 0.7332, 0.5655, 0.7332, 0.6654, 0.7052, 0.6654, 0.7052, 0.5655, 0.9096, 0.6087, 0.9096, 0.5401, 0.9155, 0.5401, 0.9155, 0.6087, 0.6333, 0.05788, 0.6536, 0.05788, 0.6536, 0.1078, 0.6333, 0.1078, 0.9676, 0.4245, 0.9396, 0.4245, 0.9396, 0.3745, 0.9676, 0.3745, 0.6536, 0.5576, 0.6536, 0.5655, 0.6333, 0.5655, 0.6333, 0.5405, 0.7332, 0.5405, 0.7332, 0.5655, 0.7052, 0.5655, 0.7052, 0.5576, 0.9581, 0.9597, 0.8166, 0.9597, 0.8166, 0.8744, 0.9666, 0.8744, 0.9666, 0.9744, 0.9581, 0.9744, 0.9816, 0.4448, 0.9816, 0.4964, 0.9895, 0.4964, 0.9895, 0.5244, 0.9645, 0.5244, 0.9645, 0.4245, 0.9895, 0.4245, 0.9895, 0.4448, 0.6333, 0.5405, 0.6333, 0.4905, 0.7332, 0.4905, 0.7332, 0.5405, 0.8166, 0.8744, 0.8166, 0.9597, 0.7917, 0.9472, 0.7917, 0.8744, 0.7332, 0.1823, 0.7256, 0.1823, 0.7256, 0.2825, 0.7332, 0.2825, 0.7332, 0.3327, 0.6333, 0.3327, 0.6333, 0.1328, 0.7332, 0.1328, 0.6333, 0.4905, 0.6333, 0.4655, 0.7332, 0.4655, 0.7332, 0.4905, 0.6333, 0.05788, 0.6333, 0.007905, 0.6536, 0.007905, 0.6536, 0.05788, 0.9676, 0.3245, 0.9676, 0.3745, 0.9396, 0.3745, 0.9396, 0.3245, 0.7052, 0.3498, 0.6536, 0.3498, 0.6536, 0.3577, 0.6333, 0.3577, 0.6333, 0.3327, 0.7332, 0.3327, 0.7332, 0.3577, 0.7052, 0.3577, 0.7332, 0.5502, 0.7332, 0.2751, 0.7417, 0.2751, 0.7667, 0.3001, 0.7667, 0.35, 0.7917, 0.375, 0.7917, 0.475, 0.7667, 0.4999, 0.7667, 0.5502, 0.8251, 0.7745, 0.7917, 0.7745, 0.7917, 0.5244, 0.8251, 0.5244, 0.8251, 0.5739, 0.8501, 0.5989, 0.8501, 0.6489, 0.8501, 0.6988, 0.8251, 0.7238, 0.8001, 0.2743, 0.7917, 0.2743, 0.7917, -1.078e-08, 0.8251, -1.224e-08, 0.8251, 0.04946, 0.8501, 0.07445, 0.8501, 0.1744, 0.8251, 0.1994, 0.8251, 0.2493, 0.3481, 0.3741, 0.3555, 0.3741, 0.3555, 0.2743, 0.3481, 0.2743, 0.3481, 0.0, 0.3627, 0.0, 0.3627, 0.9994, 0.3481, 0.9994, 0.3481, 0.7243, 0.3557, 0.7243, 0.3557, 0.6242, 0.3481, 0.6242, 0.9396, 0.3324, 0.9396, 0.4324, 0.9317, 0.4403, 0.9317, 0.3245, 0.9254, 0.2167, 0.9254, 0.2667, 0.9254, 0.3166, 0.9175, 0.3245, 0.9175, 0.2088, 0.9017, 0.3245, 0.9017, 0.2088, 0.9096, 0.2167, 0.9096, 0.3166, 0.7411, 0.9402, 0.7332, 0.9323, 0.7332, 0.8324, 0.7411, 0.8245, 0.925, 0.5823, 0.925, 0.5323, 0.9329, 0.5244, 0.9329, 0.6402, 0.925, 0.6323, 0.9096, 0.2167, 0.9175, 0.2088, 0.9175, 0.3245, 0.9096, 0.3166, 0.6536, 0.6733, 0.6536, 0.5576, 0.7052, 0.5576, 0.7052, 0.6733, 0.9017, 0.2088, 0.9017, 0.3245, 0.8501, 0.3245, 0.8501, 0.2088, 0.6536, 0.4655, 0.6536, 0.3498, 0.7052, 0.3498, 0.7052, 0.4655, 0.7411, 0.9246, 0.7411, 0.8245, 0.7746, 0.8245, 0.7746, 0.9246, 0.7746, 0.8245, 0.7822, 0.8245, 0.7822, 0.858, 0.7746, 0.858, 0.8577, 0.7578, 0.8577, 0.7243, 0.8653, 0.7243, 0.8653, 0.7578, 0.9668, 0.2088, 0.9668, 0.3085, 0.9333, 0.3085, 0.9333, 0.2088, 0.8727, 0.7243, 0.8801, 0.7243, 0.8801, 0.7578, 0.8727, 0.7578, 0.782, 0.8914, 0.7746, 0.8914, 0.7746, 0.858, 0.782, 0.858, 0.1667, 7.288e-09, 0.3081, 1.347e-08, 0.3081, 0.9994, 0.1667, 0.9994, 0.3335, 0.9744, 0.3081, 0.9994, 0.3081, 1.347e-08, 0.3335, 0.02499, 0.9001, 0.6243, 0.925, 0.6243, 0.9155, 0.64, 0.9096, 0.64, 0.925, 0.6243, 0.925, 0.7243, 0.9155, 0.7086, 0.9155, 0.64, 0.925, 0.7243, 0.9001, 0.7243, 0.9096, 0.7086, 0.9155, 0.7086, 0.9001, 0.7243, 0.9001, 0.6243, 0.9096, 0.64, 0.9096, 0.7086, 0.9001, 0.6243, 0.9001, 0.5244, 0.9096, 0.5401, 0.9096, 0.6087, 0.9001, 0.5244, 0.925, 0.5244, 0.9155, 0.5401, 0.9096, 0.5401, 0.925, 0.5244, 0.925, 0.6243, 0.9155, 0.6087, 0.9155, 0.5401, 0.925, 0.6243, 0.9001, 0.6243, 0.9096, 0.6087, 0.9155, 0.6087])
me_vert_001.materials.append(mat_material_004)
me_vert_001.materials.append(mat_material_005)
me_vert_001.materials.append(mat_material_006)
me_vert_001.materials.append(mat_material_007)
me_vert_001.materials.append(mat_material_009)
me_vert_001.update()
me_vert_003 = bpy.data.meshes.new('Vert.003')
me_vert_003.from_pydata([(0.0, 29.14, 0.0), (0.0, 29.82, 0.0), (0.0, 30.17, 0.7483), (0.0, 32.92, 0.7483), (0.0, 33.26, 0.0), (0.0, 34.63, 0.0), (0.0, 34.98, 0.7483), (0.0, 35.66, 0.7483), (0.0, 36.01, 1.497), (0.0, 36.01, 5.986), (0.0, 35.66, 6.735), (0.0, 28.45, 0.0), (0.0, 28.11, 0.7483), (0.0, 25.36, 0.7483), (0.0, 25.01, 0.0), (0.0, 23.64, 0.0), (0.0, 23.3, 0.7483), (0.0, 22.61, 0.7483), (0.0, 22.26, 1.497), (0.0, 22.26, 5.986), (0.0, 22.61, 6.735), (2.0, 29.14, 0.0), (2.0, 29.82, 0.0), (2.0, 30.17, 0.7483), (2.0, 32.92, 0.7483), (2.0, 33.26, 0.0), (2.0, 34.63, 0.0), (2.0, 34.98, 0.7483), (2.0, 35.66, 0.7483), (2.0, 36.01, 1.497), (2.0, 28.45, 0.0), (2.0, 28.11, 0.7483), (2.0, 25.36, 0.7483), (2.0, 25.01, 0.0), (2.0, 23.64, 0.0), (2.0, 23.3, 0.7483), (2.0, 22.61, 0.7483), (2.0, 22.26, 1.497), (1.707, 22.26, 5.986), (1.707, 22.26, 1.751), (2.0, 22.26, 1.751), (1.457, 22.61, 6.735), (1.457, 35.66, 6.735), (1.707, 36.01, 5.986), (1.707, 36.01, 1.751), (2.0, 36.01, 1.751), (0.4064, 28.34, 0.2368), (0.4064, 28.45, 0.0), (1.439, 28.34, 0.2368), (1.439, 28.45, 0.0), (1.439, 34.63, 0.0), (0.4064, 34.63, 0.0), (0.4064, 33.26, 0.0), (1.439, 33.26, 0.0), (0.4064, 34.74, 0.2368), (1.439, 34.74, 0.2368), (0.4064, 25.01, 0.0), (0.4064, 25.12, 0.2368), (1.439, 25.01, 0.0), (1.439, 25.12, 0.2368), (1.439, 23.64, 0.0), (0.4064, 23.64, 0.0), (1.439, 29.82, 0.0), (0.4064, 29.82, 0.0), (0.4064, 29.14, 0.0), (1.439, 29.14, 0.0), (0.4064, 23.53, 0.2368), (1.439, 23.53, 0.2368), (0.4064, 29.93, 0.2368), (1.439, 29.93, 0.2368), (0.4064, 33.15, 0.2368), (1.439, 33.15, 0.2368), (1.848, 30.85, 0.7483), (1.848, 32.23, 0.7483), (2.0, 30.85, 0.7483), (2.0, 32.23, 0.7483), (2.0, 30.85, 1.751), (2.0, 32.23, 1.751), (1.848, 30.85, 1.751), (1.848, 32.23, 1.751), (1.852, 26.04, 0.7483), (1.852, 27.41, 0.7483), (2.0, 27.41, 0.7483), (2.0, 26.04, 0.7483), (2.0, 27.41, 1.751), (2.0, 26.04, 1.751), (1.852, 26.04, 1.751), (1.852, 27.41, 1.751), (-2.0, 29.14, 0.0), (-2.0, 29.82, 0.0), (-2.0, 30.17, 0.7483), (-2.0, 32.92, 0.7483), (-2.0, 33.26, 0.0), (-2.0, 34.63, 0.0), (-2.0, 34.98, 0.7483), (-2.0, 35.66, 0.7483), (-2.0, 36.01, 1.497), (-2.0, 28.45, 0.0), (-2.0, 28.11, 0.7483), (-2.0, 25.36, 0.7483), (-2.0, 25.01, 0.0), (-2.0, 23.64, 0.0), (-2.0, 23.3, 0.7483), (-2.0, 22.61, 0.7483), (-2.0, 22.26, 1.497), (-1.707, 22.26, 5.986), (-1.707, 22.26, 1.751), (-2.0, 22.26, 1.751), (-1.457, 22.61, 6.735), (-1.457, 35.66, 6.735), (-1.707, 36.01, 5.986), (-1.707, 36.01, 1.751), (-2.0, 36.01, 1.751), (-0.4064, 28.34, 0.2368), (-0.4064, 28.45, 0.0), (-1.439, 28.34, 0.2368), (-1.439, 28.45, 0.0), (-1.439, 34.63, 0.0), (-0.4064, 34.63, 0.0), (-0.4064, 33.26, 0.0), (-1.439, 33.26, 0.0), (-0.4064, 34.74, 0.2368), (-1.439, 34.74, 0.2368), (-0.4064, 25.01, 0.0), (-0.4064, 25.12, 0.2368), (-1.439, 25.01, 0.0), (-1.439, 25.12, 0.2368), (-1.439, 23.64, 0.0), (-0.4064, 23.64, 0.0), (-1.439, 29.82, 0.0), (-0.4064, 29.82, 0.0), (-0.4064, 29.14, 0.0), (-1.439, 29.14, 0.0), (-0.4064, 23.53, 0.2368), (-1.439, 23.53, 0.2368), (-0.4064, 29.93, 0.2368), (-1.439, 29.93, 0.2368), (-0.4064, 33.15, 0.2368), (-1.439, 33.15, 0.2368), (-1.848, 30.85, 0.7483), (-1.848, 32.23, 0.7483), (-2.0, 30.85, 0.7483), (-2.0, 32.23, 0.7483), (-2.0, 30.85, 1.751), (-2.0, 32.23, 1.751), (-1.848, 30.85, 1.751), (-1.848, 32.23, 1.751), (-1.852, 26.04, 0.7483), (-1.852, 27.41, 0.7483), (-2.0, 27.41, 0.7483), (-2.0, 26.04, 0.7483), (-2.0, 27.41, 1.751), (-2.0, 26.04, 1.751), (-1.852, 26.04, 1.751), (-1.852, 27.41, 1.751), (0.2821, 35.78, 1.005), (0.2821, 35.89, 1.24), (1.718, 35.89, 1.24), (1.718, 35.78, 1.005), (-0.2821, 35.78, 1.005), (-1.718, 35.78, 1.005), (-1.718, 35.89, 1.24), (-0.2821, 35.89, 1.24)], [], [(39, 38, 19, 18, 37, 40), (46, 48, 49, 30, 31, 12, 11, 47), (26, 25, 53, 50), (4, 5, 51, 52), (19, 38, 41, 20), (82, 81, 80, 83, 32, 13, 12, 31), (54, 51, 5, 6, 27, 26, 50, 55), (10, 20, 41, 42), (59, 57, 56, 14, 13, 32, 33, 58), (6, 7, 28, 27), (14, 56, 61, 15), (34, 60, 58, 33), (155, 156, 157, 158), (0, 1, 63, 64), (22, 21, 65, 62), (66, 67, 60, 34, 35, 16, 15, 61), (44, 45, 29, 8, 9, 43), (68, 63, 1, 2, 23, 22, 62, 69), (16, 35, 36, 17), (9, 10, 42, 43), (74, 23, 2, 3, 24, 75, 73, 72), (17, 36, 37, 18), (0, 64, 47, 11), (30, 49, 65, 21), (71, 53, 25, 24, 3, 4, 52, 70), (77, 75, 24, 25, 26, 27, 28, 29, 45), (82, 31, 30, 21, 22, 23, 74, 76, 84), (37, 36, 35, 34, 33, 32, 83, 85, 40), (84, 76, 78, 79, 77, 45, 44, 39, 40, 85, 86, 87), (56, 57, 66, 61), (63, 68, 46, 47, 64), (70, 52, 51, 54), (67, 59, 58, 60), (65, 49, 48, 69, 62), (50, 53, 71, 55), (57, 59, 67, 66), (48, 46, 68, 69), (54, 55, 71, 70), (78, 72, 73, 79), (79, 73, 75, 77), (74, 72, 78, 76), (86, 80, 81, 87), (87, 81, 82, 84), (80, 86, 85, 83), (39, 44, 43, 38), (42, 41, 38, 43), (106, 107, 104, 18, 19, 105), (113, 114, 11, 12, 98, 97, 116, 115), (93, 117, 120, 92), (4, 119, 118, 5), (19, 20, 108, 105), (149, 98, 12, 13, 99, 150, 147, 148), (121, 122, 117, 93, 94, 6, 5, 118), (10, 109, 108, 20), (126, 125, 100, 99, 13, 14, 123, 124), (6, 94, 95, 7), (14, 15, 128, 123), (101, 100, 125, 127), (159, 160, 161, 162), (0, 131, 130, 1), (89, 129, 132, 88), (133, 128, 15, 16, 102, 101, 127, 134), (111, 110, 9, 8, 96, 112), (135, 136, 129, 89, 90, 2, 1, 130), (16, 17, 103, 102), (9, 110, 109, 10), (141, 139, 140, 142, 91, 3, 2, 90), (17, 18, 104, 103), (0, 11, 114, 131), (97, 88, 132, 116), (138, 137, 119, 4, 3, 91, 92, 120), (144, 112, 96, 95, 94, 93, 92, 91, 142), (149, 151, 143, 141, 90, 89, 88, 97, 98), (104, 107, 152, 150, 99, 100, 101, 102, 103), (151, 154, 153, 152, 107, 106, 111, 112, 144, 146, 145, 143), (123, 128, 133, 124), (130, 131, 114, 113, 135), (137, 121, 118, 119), (134, 127, 125, 126), (132, 129, 136, 115, 116), (117, 122, 138, 120), (124, 133, 134, 126), (115, 136, 135, 113), (121, 137, 138, 122), (145, 146, 140, 139), (146, 144, 142, 140), (141, 143, 145, 139), (153, 154, 148, 147), (154, 151, 149, 148), (147, 150, 152, 153), (106, 105, 110, 111), (109, 110, 105, 108), (7, 8, 156, 155), (8, 29, 157, 156), (29, 28, 158, 157), (28, 7, 155, 158), (7, 95, 160, 159), (95, 96, 161, 160), (96, 8, 162, 161), (8, 7, 159, 162)])
me_vert_003.polygons.foreach_set('material_index', [0, 2, 2, 2, 0, 2, 2, 0, 2, 2, 2, 2, 4, 2, 2, 2, 0, 2, 2, 0, 2, 2, 2, 2, 2, 2, 2, 2, 2, 3, 3, 3, 3, 3, 3, 3, 3, 3, 2, 2, 2, 2, 2, 2, 0, 0, 0, 2, 2, 2, 0, 2, 2, 0, 2, 2, 2, 2, 4, 2, 2, 2, 0, 2, 2, 0, 2, 2, 2, 2, 2, 2, 2, 2, 2, 3, 3, 3, 3, 3, 3, 3, 3, 3, 2, 2, 2, 2, 2, 2, 0, 0, 2, 2, 2, 2, 2, 2, 2, 2])
_uv = me_vert_003.uv_layers.new(name='UVMap')
_uv.uv.foreach_set('vector', [0.9915, 0.1853, 0.8501, 0.1853, 0.8501, 0.09994, 1.0, 0.09994, 1.0, 0.1999, 0.9915, 0.1999, 0.8672, 0.4448, 0.8672, 0.4964, 0.8751, 0.4964, 0.8751, 0.5244, 0.8501, 0.5244, 0.8501, 0.4245, 0.8751, 0.4245, 0.8751, 0.4448, 0.5334, 0.4576, 0.5334, 0.3577, 0.5614, 0.3577, 0.5614, 0.4576, 0.6333, 0.3577, 0.6333, 0.4576, 0.613, 0.4576, 0.613, 0.3577, 0.448, 0.0, 0.5334, 0.0, 0.5209, 0.02499, 0.448, 0.02499, 0.5334, 0.8396, 0.5408, 0.8396, 0.5408, 0.7399, 0.5334, 0.7399, 0.5334, 0.6904, 0.6333, 0.6904, 0.6333, 0.8903, 0.5334, 0.8903, 0.8922, 0.4042, 0.9001, 0.4042, 0.9001, 0.4245, 0.8751, 0.4245, 0.8751, 0.3245, 0.9001, 0.3245, 0.9001, 0.3526, 0.8922, 0.3526, 0.448, 0.9744, 0.448, 0.02499, 0.5209, 0.02499, 0.5209, 0.9744, 0.5614, 0.6733, 0.613, 0.6733, 0.613, 0.6654, 0.6333, 0.6654, 0.6333, 0.6904, 0.5334, 0.6904, 0.5334, 0.6654, 0.5614, 0.6654, 0.8501, 0.6243, 0.9001, 0.6243, 0.9001, 0.7243, 0.8501, 0.7243, 0.6333, 0.6654, 0.613, 0.6654, 0.613, 0.5655, 0.6333, 0.5655, 0.5334, 0.5655, 0.5614, 0.5655, 0.5614, 0.6654, 0.5334, 0.6654, 0.9086, 0.6384, 0.9165, 0.6384, 0.9165, 0.7102, 0.9086, 0.7102, 0.6333, 0.05788, 0.6333, 0.1078, 0.613, 0.1078, 0.613, 0.05788, 0.5334, 0.1078, 0.5334, 0.05788, 0.5614, 0.05788, 0.5614, 0.1078, 0.9566, 0.4448, 0.9566, 0.4964, 0.9645, 0.4964, 0.9645, 0.5244, 0.9396, 0.5244, 0.9396, 0.4245, 0.9645, 0.4245, 0.9645, 0.4448, 0.9581, 0.7891, 0.9581, 0.7745, 0.9666, 0.7745, 0.9666, 0.8744, 0.8166, 0.8744, 0.8166, 0.7891, 0.613, 0.1158, 0.613, 0.1078, 0.6333, 0.1078, 0.6333, 0.1328, 0.5334, 0.1328, 0.5334, 0.1078, 0.5614, 0.1078, 0.5614, 0.1158, 0.6333, 0.5405, 0.5334, 0.5405, 0.5334, 0.4905, 0.6333, 0.4905, 0.8166, 0.8744, 0.7917, 0.8744, 0.7917, 0.8016, 0.8166, 0.7891, 0.5334, 0.1823, 0.5334, 0.1328, 0.6333, 0.1328, 0.6333, 0.3327, 0.5334, 0.3327, 0.5334, 0.2825, 0.541, 0.2825, 0.541, 0.1823, 0.6333, 0.4905, 0.5334, 0.4905, 0.5334, 0.4655, 0.6333, 0.4655, 0.6333, 0.05788, 0.613, 0.05788, 0.613, 0.007905, 0.6333, 0.007905, 0.5334, 0.007905, 0.5614, 0.007905, 0.5614, 0.05788, 0.5334, 0.05788, 0.5614, 0.3498, 0.5614, 0.3577, 0.5334, 0.3577, 0.5334, 0.3327, 0.6333, 0.3327, 0.6333, 0.3577, 0.613, 0.3577, 0.613, 0.3498, 0.7917, 0.2751, 0.7582, 0.2751, 0.7582, 0.2249, 0.7332, 0.1999, 0.7332, 0.09994, 0.7582, 0.07496, 0.7582, 0.02499, 0.7832, -1.342e-08, 0.7917, -1.305e-08, 0.8166, 0.5244, 0.8166, 0.4738, 0.7917, 0.4488, 0.7917, 0.3988, 0.7917, 0.3488, 0.8166, 0.3238, 0.8166, 0.2743, 0.8501, 0.2743, 0.8501, 0.5244, 0.7832, 0.8245, 0.7582, 0.7995, 0.7582, 0.7495, 0.7332, 0.7245, 0.7332, 0.6246, 0.7582, 0.5996, 0.7582, 0.5502, 0.7917, 0.5502, 0.7917, 0.8245, 0.3481, 0.3741, 0.3481, 0.6242, 0.3405, 0.6242, 0.3405, 0.7243, 0.3481, 0.7243, 0.3481, 0.9994, 0.3335, 0.9994, 0.3335, 0.0, 0.3481, 0.0, 0.3481, 0.2743, 0.3407, 0.2743, 0.3407, 0.3741, 0.925, 0.6481, 0.9329, 0.6402, 0.9329, 0.7559, 0.925, 0.748, 0.9159, 0.3324, 0.9238, 0.3245, 0.9238, 0.4403, 0.9159, 0.4324, 0.9159, 0.3824, 0.908, 0.4403, 0.9001, 0.4324, 0.9001, 0.3324, 0.908, 0.3245, 0.9254, 0.3245, 0.9254, 0.2088, 0.9333, 0.2167, 0.9333, 0.3166, 0.9317, 0.3824, 0.9317, 0.4324, 0.9238, 0.4403, 0.9238, 0.3245, 0.9317, 0.3324, 0.9159, 0.3324, 0.9159, 0.4324, 0.908, 0.4403, 0.908, 0.3245, 0.613, 0.6733, 0.5614, 0.6733, 0.5614, 0.5576, 0.613, 0.5576, 0.5614, 5.957e-09, 0.613, 5.957e-09, 0.613, 0.1158, 0.5614, 0.1158, 0.613, 0.4655, 0.5614, 0.4655, 0.5614, 0.3498, 0.613, 0.3498, 0.9329, 0.5244, 0.9664, 0.5244, 0.9664, 0.6246, 0.9329, 0.6246, 0.8577, 0.7243, 0.8577, 0.7578, 0.8501, 0.7578, 0.8501, 0.7243, 0.7898, 0.858, 0.7822, 0.858, 0.7822, 0.8245, 0.7898, 0.8245, 0.9664, 0.7243, 0.9329, 0.7243, 0.9329, 0.6246, 0.9664, 0.6246, 0.8727, 0.7243, 0.8727, 0.7578, 0.8653, 0.7578, 0.8653, 0.7243, 0.8801, 0.7578, 0.8801, 0.7243, 0.8875, 0.7243, 0.8875, 0.7578, 9.927e-09, 0.9994, 1.906e-07, 8.332e-15, 0.1413, 6.178e-09, 0.1413, 0.9994, 0.1667, 0.02499, 0.1667, 0.9744, 0.1413, 0.9994, 0.1413, 6.178e-09, 0.9915, 0.01463, 0.9915, 4.315e-09, 1.0, 3.944e-09, 1.0, 0.09994, 0.8501, 0.09994, 0.8501, 0.01463, 0.8672, 0.4042, 0.8751, 0.4042, 0.8751, 0.4245, 0.8501, 0.4245, 0.8501, 0.3245, 0.8751, 0.3245, 0.8751, 0.3526, 0.8672, 0.3526, 0.7332, 0.4576, 0.7052, 0.4576, 0.7052, 0.3577, 0.7332, 0.3577, 0.6333, 0.3577, 0.6536, 0.3577, 0.6536, 0.4576, 0.6333, 0.4576, 0.448, 0.0, 0.448, 0.02499, 0.3752, 0.02499, 0.3627, 0.0, 0.7332, 0.8396, 0.7332, 0.8903, 0.6333, 0.8903, 0.6333, 0.6904, 0.7332, 0.6904, 0.7332, 0.7399, 0.7258, 0.7399, 0.7258, 0.8396, 0.8922, 0.4448, 0.8922, 0.4964, 0.9001, 0.4964, 0.9001, 0.5244, 0.8751, 0.5244, 0.8751, 0.4245, 0.9001, 0.4245, 0.9001, 0.4448, 0.448, 0.9744, 0.3752, 0.9744, 0.3752, 0.02499, 0.448, 0.02499, 0.7052, 0.6733, 0.7052, 0.6654, 0.7332, 0.6654, 0.7332, 0.6904, 0.6333, 0.6904, 0.6333, 0.6654, 0.6536, 0.6654, 0.6536, 0.6733, 0.8501, 0.6243, 0.8501, 0.5244, 0.9001, 0.5244, 0.9001, 0.6243, 0.6333, 0.6654, 0.6333, 0.5655, 0.6536, 0.5655, 0.6536, 0.6654, 0.7332, 0.5655, 0.7332, 0.6654, 0.7052, 0.6654, 0.7052, 0.5655, 0.9086, 0.6102, 0.9086, 0.5385, 0.9165, 0.5385, 0.9165, 0.6102, 0.6333, 0.05788, 0.6536, 0.05788, 0.6536, 0.1078, 0.6333, 0.1078, 0.9676, 0.4245, 0.9396, 0.4245, 0.9396, 0.3745, 0.9676, 0.3745, 0.6536, 0.5576, 0.6536, 0.5655, 0.6333, 0.5655, 0.6333, 0.5405, 0.7332, 0.5405, 0.7332, 0.5655, 0.7052, 0.5655, 0.7052, 0.5576, 0.9581, 0.9597, 0.8166, 0.9597, 0.8166, 0.8744, 0.9666, 0.8744, 0.9666, 0.9744, 0.9581, 0.9744, 0.9816, 0.4448, 0.9816, 0.4964, 0.9895, 0.4964, 0.9895, 0.5244, 0.9645, 0.5244, 0.9645, 0.4245, 0.9895, 0.4245, 0.9895, 0.4448, 0.6333, 0.5405, 0.6333, 0.4905, 0.7332, 0.4905, 0.7332, 0.5405, 0.8166, 0.8744, 0.8166, 0.9597, 0.7917, 0.9472, 0.7917, 0.8744, 0.7332, 0.1823, 0.7256, 0.1823, 0.7256, 0.2825, 0.7332, 0.2825, 0.7332, 0.3327, 0.6333, 0.3327, 0.6333, 0.1328, 0.7332, 0.1328, 0.6333, 0.4905, 0.6333, 0.4655, 0.7332, 0.4655, 0.7332, 0.4905, 0.6333, 0.05788, 0.6333, 0.007905, 0.6536, 0.007905, 0.6536, 0.05788, 0.9676, 0.3245, 0.9676, 0.3745, 0.9396, 0.3745, 0.9396, 0.3245, 0.7052, 0.3498, 0.6536, 0.3498, 0.6536, 0.3577, 0.6333, 0.3577, 0.6333, 0.3327, 0.7332, 0.3327, 0.7332, 0.3577, 0.7052, 0.3577, 0.7332, 0.5502, 0.7332, 0.2751, 0.7417, 0.2751, 0.7667, 0.3001, 0.7667, 0.35, 0.7917, 0.375, 0.7917, 0.475, 0.7667, 0.4999, 0.7667, 0.5502, 0.8251, 0.7745, 0.7917, 0.7745, 0.7917, 0.5244, 0.8251, 0.5244, 0.8251, 0.5739, 0.8501, 0.5989, 0.8501, 0.6489, 0.8501, 0.6988, 0.8251, 0.7238, 0.8001, 0.2743, 0.7917, 0.2743, 0.7917, -1.078e-08, 0.8251, -1.224e-08, 0.8251, 0.04946, 0.8501, 0.07445, 0.8501, 0.1744, 0.8251, 0.1994, 0.8251, 0.2493, 0.3481, 0.3741, 0.3555, 0.3741, 0.3555, 0.2743, 0.3481, 0.2743, 0.3481, 0.0, 0.3627, 0.0, 0.3627, 0.9994, 0.3481, 0.9994, 0.3481, 0.7243, 0.3557, 0.7243, 0.3557, 0.6242, 0.3481, 0.6242, 0.9396, 0.3324, 0.9396, 0.4324, 0.9317, 0.4403, 0.9317, 0.3245, 0.9254, 0.2167, 0.9254, 0.2667, 0.9254, 0.3166, 0.9175, 0.3245, 0.9175, 0.2088, 0.9017, 0.3245, 0.9017, 0.2088, 0.9096, 0.2167, 0.9096, 0.3166, 0.7411, 0.9402, 0.7332, 0.9323, 0.7332, 0.8324, 0.7411, 0.8245, 0.925, 0.5823, 0.925, 0.5323, 0.9329, 0.5244, 0.9329, 0.6402, 0.925, 0.6323, 0.9096, 0.2167, 0.9175, 0.2088, 0.9175, 0.3245, 0.9096, 0.3166, 0.6536, 0.6733, 0.6536, 0.5576, 0.7052, 0.5576, 0.7052, 0.6733, 0.9017, 0.2088, 0.9017, 0.3245, 0.8501, 0.3245, 0.8501, 0.2088, 0.6536, 0.4655, 0.6536, 0.3498, 0.7052, 0.3498, 0.7052, 0.4655, 0.7411, 0.9246, 0.7411, 0.8245, 0.7746, 0.8245, 0.7746, 0.9246, 0.7746, 0.8245, 0.7822, 0.8245, 0.7822, 0.858, 0.7746, 0.858, 0.8577, 0.7578, 0.8577, 0.7243, 0.8653, 0.7243, 0.8653, 0.7578, 0.9668, 0.2088, 0.9668, 0.3085, 0.9333, 0.3085, 0.9333, 0.2088, 0.8727, 0.7243, 0.8801, 0.7243, 0.8801, 0.7578, 0.8727, 0.7578, 0.782, 0.8914, 0.7746, 0.8914, 0.7746, 0.858, 0.782, 0.858, 0.1667, 7.288e-09, 0.3081, 1.347e-08, 0.3081, 0.9994, 0.1667, 0.9994, 0.3335, 0.9744, 0.3081, 0.9994, 0.3081, 1.347e-08, 0.3335, 0.02499, 0.9001, 0.6243, 0.925, 0.6243, 0.9165, 0.6384, 0.9086, 0.6384, 0.925, 0.6243, 0.925, 0.7243, 0.9165, 0.7102, 0.9165, 0.6384, 0.925, 0.7243, 0.9001, 0.7243, 0.9086, 0.7102, 0.9165, 0.7102, 0.9001, 0.7243, 0.9001, 0.6243, 0.9086, 0.6384, 0.9086, 0.7102, 0.9001, 0.6243, 0.9001, 0.5244, 0.9086, 0.5385, 0.9086, 0.6102, 0.9001, 0.5244, 0.925, 0.5244, 0.9165, 0.5385, 0.9086, 0.5385, 0.925, 0.5244, 0.925, 0.6243, 0.9165, 0.6102, 0.9165, 0.5385, 0.925, 0.6243, 0.9001, 0.6243, 0.9086, 0.6102, 0.9165, 0.6102])
me_vert_003.materials.append(mat_material_012)
me_vert_003.materials.append(mat_material_013)
me_vert_003.materials.append(mat_material_014)
me_vert_003.materials.append(mat_material_015)
me_vert_003.materials.append(mat_material_008)
me_vert_003.update()

# ---- objects
ob_vert = bpy.data.objects.new('Vert', me_vert)
ob_vert_001 = bpy.data.objects.new('Vert.001', me_vert_001)
ob_vert_002 = bpy.data.objects.new('Vert.002', me_vert_003)

# ---- transforms, parenting, visibility, modifiers, constraints
ob_vert.location = (0.0, 0.0, 0.0)
ob_vert_001.location = (0.0, 0.0, 0.0)
ob_vert_001.display_type = 'SOLID'
ob_vert_002.location = (0.0, 0.0, 0.0)
ob_vert_002.display_type = 'SOLID'

# ---- collection membership
col_collection.objects.link(ob_vert)
col_collection.objects.link(ob_vert_001)
col_collection.objects.link(ob_vert_002)

# ---- scene / render settings (as saved in the file)
scene.frame_start = 1; scene.frame_end = 250; scene.frame_set(1)
scene.render.engine = 'BLENDER_EEVEE_NEXT'
scene.cycles.sampling_pattern = 'TABULATED_SOBOL'
scene.view_settings.view_transform = 'Filmic'
bpy.context.view_layer.update()

# ---- added for rendering (the .blend has no active camera and no usable light): camera, sun
cam_auto = bpy.data.cameras.new('AutoCamera')
cam_auto.lens = 50.0
cam_auto.sensor_width = 36.0
cam_auto.clip_end = 1000.0
ob_auto_camera = bpy.data.objects.new('AutoCamera', cam_auto)
scene.collection.objects.link(ob_auto_camera)
ob_auto_camera.location = (34.5344, -23.6765, 30.9763)
ob_auto_camera.rotation_euler = (1.09748, -7.21219e-08, 0.694738)
scene.camera = ob_auto_camera
light_auto_sun = bpy.data.lights.new('AutoSun', 'SUN')
light_auto_sun.energy = 3.0
light_auto_sun.angle = 0.0523599
ob_auto_sun = bpy.data.objects.new('AutoSun', light_auto_sun)
scene.collection.objects.link(ob_auto_sun)
ob_auto_sun.rotation_euler = (0.872665, 0.174533, 0.523599)
bpy.context.view_layer.update()
